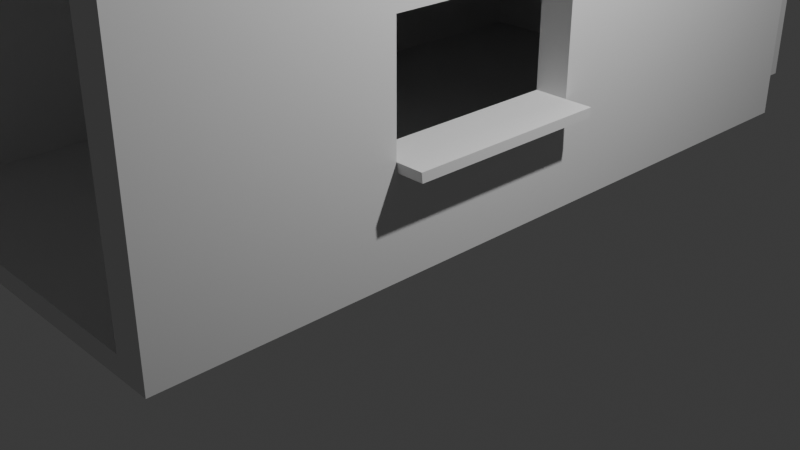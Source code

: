 # Source: Truck.blend  (saved by Blender 4.5.91; exported with 4.5.12 LTS)
import bpy
from mathutils import Matrix  # noqa: F401  (used for matrix-valued properties, if any)

bpy.ops.wm.read_factory_settings(use_empty=True)
scene = bpy.context.scene
scene.name = 'Scene'

# ---- collections
col_collection = bpy.data.collections.new('Collection'); scene.collection.children.link(col_collection)

# ---- world
world_world = bpy.data.worlds.new('World'); scene.world = world_world
world_world.use_nodes = True; world_world.node_tree.nodes.clear()
_N = world_world.node_tree.nodes; _L = world_world.node_tree.links
n0 = _N.new('ShaderNodeOutputWorld'); n0.name = 'World Output'; n0.location = (200, 100)
n1 = _N.new('ShaderNodeBackground'); n1.name = 'Background'; n1.location = (-200, 100)
n1.inputs[0].default_value = (0.05088, 0.05088, 0.05088, 1.0)
_L.new(n1.outputs[0], n0.inputs[0])
n0.is_active_output = True
world_world.color = (0.05088, 0.05088, 0.05088)
world_world.sun_shadow_jitter_overblur = 0.0

# ---- cameras
cam_camera = bpy.data.cameras.new('Camera')
cam_camera.clip_end = 100.0
cam_camera.ortho_scale = 7.314

# ---- lights
light_light = bpy.data.lights.new('Light', 'POINT')
light_light.energy = 1000.0
light_light.shadow_soft_size = 0.1

# ---- meshes
me_cylinder = bpy.data.meshes.new('Cylinder')
me_cylinder.from_pydata([(0.0, 0.5, -1.0), (0.0, 0.5, 1.0), (0.09755, 0.4904, -1.0), (0.09755, 0.4904, 1.0), (0.1913, 0.4619, -1.0), (0.1913, 0.4619, 1.0), (0.2778, 0.4157, -1.0), (0.2778, 0.4157, 1.0), (0.3536, 0.3536, -1.0), (0.3536, 0.3536, 1.0), (0.4157, 0.2778, -1.0), (0.4157, 0.2778, 1.0), (0.4619, 0.1913, -1.0), (0.4619, 0.1913, 1.0), (0.4904, 0.09755, -1.0), (0.4904, 0.09755, 1.0), (0.5, 0.0, -1.0), (0.5, 0.0, 1.0), (0.4904, -0.09755, -1.0), (0.4904, -0.09755, 1.0), (0.4619, -0.1913, -1.0), (0.4619, -0.1913, 1.0), (0.4157, -0.2778, -1.0), (0.4157, -0.2778, 1.0), (0.3536, -0.3536, -1.0), (0.3536, -0.3536, 1.0), (0.2778, -0.4157, -1.0), (0.2778, -0.4157, 1.0), (0.1913, -0.4619, -1.0), (0.1913, -0.4619, 1.0), (0.09755, -0.4904, -1.0), (0.09755, -0.4904, 1.0), (0.0, -0.5, -1.0), (0.0, -0.5, 1.0), (-0.09755, -0.4904, -1.0), (-0.09755, -0.4904, 1.0), (-0.1913, -0.4619, -1.0), (-0.1913, -0.4619, 1.0), (-0.2778, -0.4157, -1.0), (-0.2778, -0.4157, 1.0), (-0.3536, -0.3536, -1.0), (-0.3536, -0.3536, 1.0), (-0.4157, -0.2778, -1.0), (-0.4157, -0.2778, 1.0), (-0.4619, -0.1913, -1.0), (-0.4619, -0.1913, 1.0), (-0.4904, -0.09755, -1.0), (-0.4904, -0.09755, 1.0), (-0.5, 0.0, -1.0), (-0.5, 0.0, 1.0), (-0.4904, 0.09755, -1.0), (-0.4904, 0.09755, 1.0), (-0.4619, 0.1913, -1.0), (-0.4619, 0.1913, 1.0), (-0.4157, 0.2778, -1.0), (-0.4157, 0.2778, 1.0), (-0.3536, 0.3536, -1.0), (-0.3536, 0.3536, 1.0), (-0.2778, 0.4157, -1.0), (-0.2778, 0.4157, 1.0), (-0.1913, 0.4619, -1.0), (-0.1913, 0.4619, 1.0), (-0.09755, 0.4904, -1.0), (-0.09755, 0.4904, 1.0)], [], [(0, 1, 3, 2), (2, 3, 5, 4), (4, 5, 7, 6), (6, 7, 9, 8), (8, 9, 11, 10), (10, 11, 13, 12), (12, 13, 15, 14), (14, 15, 17, 16), (16, 17, 19, 18), (18, 19, 21, 20), (20, 21, 23, 22), (22, 23, 25, 24), (24, 25, 27, 26), (26, 27, 29, 28), (28, 29, 31, 30), (30, 31, 33, 32), (32, 33, 35, 34), (34, 35, 37, 36), (36, 37, 39, 38), (38, 39, 41, 40), (40, 41, 43, 42), (42, 43, 45, 44), (44, 45, 47, 46), (46, 47, 49, 48), (48, 49, 51, 50), (50, 51, 53, 52), (52, 53, 55, 54), (54, 55, 57, 56), (56, 57, 59, 58), (58, 59, 61, 60), (3, 1, 63, 61, 59, 57, 55, 53, 51, 49, 47, 45, 43, 41, 39, 37, 35, 33, 31, 29, 27, 25, 23, 21, 19, 17, 15, 13, 11, 9, 7, 5), (60, 61, 63, 62), (62, 63, 1, 0), (0, 2, 4, 6, 8, 10, 12, 14, 16, 18, 20, 22, 24, 26, 28, 30, 32, 34, 36, 38, 40, 42, 44, 46, 48, 50, 52, 54, 56, 58, 60, 62)])
_uv = me_cylinder.uv_layers.new(name='UVMap')
_uv.uv.foreach_set('vector', [1.0, 0.5, 1.0, 1.0, 0.9688, 1.0, 0.9688, 0.5, 0.9688, 0.5, 0.9688, 1.0, 0.9375, 1.0, 0.9375, 0.5, 0.9375, 0.5, 0.9375, 1.0, 0.9062, 1.0, 0.9062, 0.5, 0.9062, 0.5, 0.9062, 1.0, 0.875, 1.0, 0.875, 0.5, 0.875, 0.5, 0.875, 1.0, 0.8438, 1.0, 0.8438, 0.5, 0.8438, 0.5, 0.8438, 1.0, 0.8125, 1.0, 0.8125, 0.5, 0.8125, 0.5, 0.8125, 1.0, 0.7812, 1.0, 0.7812, 0.5, 0.7812, 0.5, 0.7812, 1.0, 0.75, 1.0, 0.75, 0.5, 0.75, 0.5, 0.75, 1.0, 0.7188, 1.0, 0.7188, 0.5, 0.7188, 0.5, 0.7188, 1.0, 0.6875, 1.0, 0.6875, 0.5, 0.6875, 0.5, 0.6875, 1.0, 0.6562, 1.0, 0.6562, 0.5, 0.6562, 0.5, 0.6562, 1.0, 0.625, 1.0, 0.625, 0.5, 0.625, 0.5, 0.625, 1.0, 0.5938, 1.0, 0.5938, 0.5, 0.5938, 0.5, 0.5938, 1.0, 0.5625, 1.0, 0.5625, 0.5, 0.5625, 0.5, 0.5625, 1.0, 0.5312, 1.0, 0.5312, 0.5, 0.5312, 0.5, 0.5312, 1.0, 0.5, 1.0, 0.5, 0.5, 0.5, 0.5, 0.5, 1.0, 0.4688, 1.0, 0.4688, 0.5, 0.4688, 0.5, 0.4688, 1.0, 0.4375, 1.0, 0.4375, 0.5, 0.4375, 0.5, 0.4375, 1.0, 0.4062, 1.0, 0.4062, 0.5, 0.4062, 0.5, 0.4062, 1.0, 0.375, 1.0, 0.375, 0.5, 0.375, 0.5, 0.375, 1.0, 0.3438, 1.0, 0.3438, 0.5, 0.3438, 0.5, 0.3438, 1.0, 0.3125, 1.0, 0.3125, 0.5, 0.3125, 0.5, 0.3125, 1.0, 0.2812, 1.0, 0.2812, 0.5, 0.2812, 0.5, 0.2812, 1.0, 0.25, 1.0, 0.25, 0.5, 0.25, 0.5, 0.25, 1.0, 0.2188, 1.0, 0.2188, 0.5, 0.2188, 0.5, 0.2188, 1.0, 0.1875, 1.0, 0.1875, 0.5, 0.1875, 0.5, 0.1875, 1.0, 0.1562, 1.0, 0.1562, 0.5, 0.1562, 0.5, 0.1562, 1.0, 0.125, 1.0, 0.125, 0.5, 0.125, 0.5, 0.125, 1.0, 0.09375, 1.0, 0.09375, 0.5, 0.09375, 0.5, 0.09375, 1.0, 0.0625, 1.0, 0.0625, 0.5, 0.2968, 0.4854, 0.25, 0.49, 0.2032, 0.4854, 0.1582, 0.4717, 0.1167, 0.4496, 0.08029, 0.4197, 0.05045, 0.3833, 0.02827, 0.3418, 0.01461, 0.2968, 0.01, 0.25, 0.01461, 0.2032, 0.02827, 0.1582, 0.05045, 0.1167, 0.08029, 0.08029, 0.1167, 0.05045, 0.1582, 0.02827, 0.2032, 0.01461, 0.25, 0.01, 0.2968, 0.01461, 0.3418, 0.02827, 0.3833, 0.05045, 0.4197, 0.08029, 0.4496, 0.1167, 0.4717, 0.1582, 0.4854, 0.2032, 0.49, 0.25, 0.4854, 0.2968, 0.4717, 0.3418, 0.4496, 0.3833, 0.4197, 0.4197, 0.3833, 0.4496, 0.3418, 0.4717, 0.0625, 0.5, 0.0625, 1.0, 0.03125, 1.0, 0.03125, 0.5, 0.03125, 0.5, 0.03125, 1.0, 0.0, 1.0, 0.0, 0.5, 0.75, 0.49, 0.7968, 0.4854, 0.8418, 0.4717, 0.8833, 0.4496, 0.9197, 0.4197, 0.9496, 0.3833, 0.9717, 0.3418, 0.9854, 0.2968, 0.99, 0.25, 0.9854, 0.2032, 0.9717, 0.1582, 0.9496, 0.1167, 0.9197, 0.08029, 0.8833, 0.05045, 0.8418, 0.02827, 0.7968, 0.01461, 0.75, 0.01, 0.7032, 0.01461, 0.6582, 0.02827, 0.6167, 0.05045, 0.5803, 0.08029, 0.5504, 0.1167, 0.5283, 0.1582, 0.5146, 0.2032, 0.51, 0.25, 0.5146, 0.2968, 0.5283, 0.3418, 0.5504, 0.3833, 0.5803, 0.4197, 0.6167, 0.4496, 0.6582, 0.4717, 0.7032, 0.4854])
me_cylinder.update()
me_cube_003 = bpy.data.meshes.new('Cube.003')
me_cube_003.from_pydata([(-3.414, -1.0, -1.0), (-3.414, -1.0, 2.675), (-3.414, 1.0, -1.0), (-3.414, 1.0, 2.675), (1.146, -1.0, -1.0), (1.146, -1.0, 2.675), (1.146, 1.0, -1.0), (1.146, 1.0, 2.675), (-3.194, -3.648, -0.7802), (-3.194, -3.648, 2.455), (-3.194, 4.574, 2.455), (-3.194, 4.574, -0.7802), (0.7802, 4.574, -0.7802), (0.7802, 4.574, 2.455), (0.7802, -3.648, 2.455), (0.7802, -3.648, -0.7802), (-3.414, -3.648, -1.0), (-3.414, -3.648, 2.675), (-3.414, 4.574, 2.675), (-3.414, 4.574, -1.0), (1.146, 4.574, -1.0), (1.146, 4.574, 2.675), (1.146, -3.648, 2.675), (1.146, -3.648, -1.0), (1.146, 1.108, 1.413), (0.7802, -1.108, 0.1527), (1.146, 4.574, 1.45), (1.146, 4.574, 0.2249), (1.146, -3.648, 1.45), (1.146, -3.648, 0.2249), (0.7802, 4.574, 1.377), (0.7802, 4.574, 0.2982), (0.7802, -3.648, 1.377), (0.7802, -3.648, 0.2982), (-3.194, -1.216, 2.455), (-3.194, 1.216, 2.455), (0.7802, 1.216, 2.455), (0.7802, -1.216, 2.455), (0.7802, 1.216, -0.7802), (0.7802, -1.216, -0.7802), (-3.194, 1.216, -0.7802), (-3.194, -1.216, -0.7802), (0.7802, 1.108, 1.413), (0.7802, 1.108, 0.1527), (0.7802, -1.108, 1.413), (1.146, -1.108, 0.1527), (1.146, 1.108, 0.1527), (1.146, -1.108, 1.413), (-3.414, 5.034, 2.675), (-3.414, 5.034, -1.0), (1.146, 5.034, -1.0), (1.146, 5.034, 2.675), (1.146, 5.034, 0.2249), (-3.194, 5.034, 2.455), (-3.194, 5.034, -0.7802), (0.7802, 5.034, -0.7802), (0.7802, 5.034, 2.455), (0.7802, 5.034, 0.2982), (1.146, 5.034, 1.45), (0.7802, 5.034, 1.377), (1.146, 4.574, 0.1158), (1.146, -3.648, 0.1158), (0.7802, 4.574, 0.2021), (0.7802, -3.648, 0.2021), (1.146, -1.098, 0.05001), (1.146, 1.098, 0.05001), (0.7802, -1.118, 0.0696), (0.7802, 1.118, 0.0696), (1.146, 5.034, 0.1158), (1.447, 1.108, 0.1527), (1.447, -1.108, 0.1527), (1.447, -1.098, 0.05001), (1.447, 1.098, 0.05001), (-0.7122, 5.034, 1.108), (-3.194, 5.034, 1.108), (-3.194, 5.034, 0.6326), (-0.7122, 5.034, -0.7802), (-1.783, 5.034, -0.7802), (0.7802, 5.034, 1.108), (0.7802, 5.034, 0.6326), (-1.783, 5.034, 2.455), (-0.7122, 5.034, 2.455), (-1.783, 5.034, 0.6326), (-1.783, 5.034, 1.108), (-0.7122, 5.034, 0.6326), (0.7802, 5.034, 0.2021), (-3.194, 5.862, 0.6326), (-3.194, 5.862, -0.7802), (-1.783, 5.862, -0.7802), (-0.7122, 5.862, 2.455), (0.7802, 5.862, 2.455), (0.7802, 5.862, 0.2021), (0.7802, 5.862, -0.7802), (0.7802, 5.862, 1.377), (0.7802, 5.862, 0.6326), (0.7802, 5.862, 0.2982), (-0.7122, 5.862, 1.108), (-1.783, 5.862, 0.6326), (-3.194, 5.862, 2.455), (-3.194, 5.862, 1.108), (-0.7122, 5.862, -0.7802), (0.7802, 5.862, 1.108), (-1.783, 5.862, 2.455), (-0.7122, 5.862, 0.6326), (-1.783, 5.862, 1.108)], [(80, 83), (73, 78), (79, 84), (77, 82), (76, 84), (73, 81)], [(0, 1, 3, 2), (47, 5, 22, 28), (24, 7, 5, 47), (5, 1, 17, 22), (2, 6, 4, 0), (7, 3, 1, 5), (66, 39, 15, 63), (34, 37, 14, 9), (3, 7, 21, 18), (2, 3, 18, 19), (1, 0, 16, 17), (0, 4, 23, 16), (65, 6, 20, 60), (6, 2, 19, 20), (8, 9, 17, 16), (21, 26, 58, 51), (20, 19, 49, 50), (13, 10, 53, 80, 81, 56), (31, 30, 59, 78, 79, 57), (63, 15, 23, 61), (15, 8, 16, 23), (9, 14, 22, 17), (39, 41, 8, 15), (41, 34, 9, 8), (14, 32, 28, 22), (32, 33, 29, 28), (11, 12, 55, 76, 77, 54), (19, 18, 48, 49), (7, 24, 26, 21), (24, 46, 27, 26), (37, 44, 32, 14), (44, 25, 33, 32), (45, 64, 71, 70), (25, 44, 47, 45), (64, 45, 29, 61), (45, 47, 28, 29), (30, 31, 43, 42), (13, 30, 42, 36), (36, 42, 44, 37), (11, 10, 35, 40), (40, 35, 34, 41), (12, 11, 40, 38), (38, 40, 41, 39), (10, 13, 36, 35), (35, 36, 37, 34), (62, 12, 38, 67), (67, 38, 39, 66), (42, 43, 46, 24), (44, 42, 24, 47), (43, 25, 45, 46), (53, 74, 75, 54, 49, 48), (54, 77, 76, 55, 50, 49), (56, 81, 80, 53, 48, 51), (59, 56, 51, 58), (85, 57, 52, 68), (57, 79, 78, 59, 58, 52), (18, 21, 51, 48), (12, 62, 85, 55), (10, 11, 54, 75, 74, 53), (30, 13, 56, 59), (26, 27, 52, 58), (60, 20, 50, 68), (27, 60, 68, 52), (43, 67, 66, 25), (31, 62, 67, 43), (4, 64, 61, 23), (6, 65, 64, 4), (33, 63, 61, 29), (46, 65, 60, 27), (25, 66, 63, 33), (72, 69, 70, 71), (64, 65, 72, 71), (46, 45, 70, 69), (65, 46, 69, 72), (55, 76, 100, 92), (82, 84, 103, 97), (75, 74, 99, 86), (79, 57, 95, 94), (85, 55, 92, 91), (83, 82, 97, 104), (74, 53, 98, 99), (56, 59, 93, 90), (55, 85, 68, 50), (85, 62, 31, 57), (101, 94, 103, 96), (94, 95, 91, 92, 100, 103), (104, 99, 98, 102), (99, 104, 97, 86), (101, 96, 89, 90, 93), (97, 88, 87, 86), (96, 104, 102, 89), (103, 100, 88, 97), (76, 77, 88, 100), (57, 85, 91, 95), (59, 78, 101, 93), (84, 73, 96, 103), (54, 75, 86, 87), (78, 79, 94, 101), (77, 54, 87, 88), (53, 80, 102, 98), (73, 83, 104, 96), (81, 56, 90, 89), (80, 81, 89, 102), (75, 82, 83, 74), (79, 78, 59, 56, 81, 80, 53, 74, 83, 73, 84, 82, 75, 54, 77, 76, 55, 85, 57)])
_uv = me_cube_003.uv_layers.new(name='UVMap')
_uv.uv.foreach_set('vector', [0.375, 0.0, 0.625, 0.0, 0.625, 0.25, 0.375, 0.25, 0.5417, 0.75, 0.625, 0.75, 0.625, 0.75, 0.5417, 0.75, 0.5417, 0.5, 0.625, 0.5, 0.625, 0.75, 0.5417, 0.75, 0.625, 0.75, 0.875, 0.75, 0.875, 0.75, 0.625, 0.75, 0.125, 0.5, 0.375, 0.5, 0.375, 0.75, 0.125, 0.75, 0.625, 0.5, 0.875, 0.5, 0.875, 0.75, 0.625, 0.75, 0.4568, 0.6713, 0.39, 0.6713, 0.39, 0.7639, 0.4568, 0.7639, 0.61, 0.7454, 0.61, 0.6713, 0.61, 0.7639, 0.61, 0.9861, 0.875, 0.5, 0.625, 0.5, 0.625, 0.5, 0.875, 0.5, 0.375, 0.25, 0.625, 0.25, 0.625, 0.25, 0.375, 0.25, 0.625, 0.0, 0.375, 0.0, 0.375, 0.0, 0.625, 0.0, 0.125, 0.75, 0.375, 0.75, 0.375, 0.75, 0.125, 0.75, 0.4509, 0.5, 0.375, 0.5, 0.375, 0.5, 0.4509, 0.5, 0.375, 0.5, 0.125, 0.5, 0.125, 0.5, 0.375, 0.5, 0.39, 0.9861, 0.61, 0.9861, 0.625, 1.0, 0.375, 1.0, 0.625, 0.5, 0.5417, 0.5, 0.5417, 0.5, 0.625, 0.5, 0.375, 0.5, 0.125, 0.5, 0.125, 0.5, 0.375, 0.5, 0.61, 0.4861, 0.61, 0.2639, 0.61, 0.2639, 0.61, 0.3428, 0.61, 0.4027, 0.61, 0.4861, 0.4633, 0.4861, 0.5367, 0.4861, 0.5367, 0.4861, 0.5184, 0.4861, 0.4861, 0.4861, 0.4633, 0.4861, 0.4568, 0.7639, 0.39, 0.7639, 0.375, 0.75, 0.4509, 0.75, 0.39, 0.7639, 0.39, 0.9861, 0.375, 1.0, 0.375, 0.75, 0.61, 0.9861, 0.61, 0.7639, 0.625, 0.75, 0.625, 1.0, 0.39, 0.6713, 0.39, 0.7454, 0.39, 0.9861, 0.39, 0.7639, 0.39, 0.7454, 0.61, 0.7454, 0.61, 0.9861, 0.39, 0.9861, 0.61, 0.7639, 0.5367, 0.7639, 0.5417, 0.75, 0.625, 0.75, 0.5367, 0.7639, 0.4633, 0.7639, 0.4583, 0.75, 0.5417, 0.75, 0.39, 0.2639, 0.39, 0.4861, 0.39, 0.4861, 0.39, 0.4027, 0.39, 0.3428, 0.39, 0.2639, 0.375, 0.25, 0.625, 0.25, 0.625, 0.25, 0.375, 0.25, 0.625, 0.5, 0.5417, 0.5, 0.5417, 0.5, 0.625, 0.5, 0.5417, 0.5, 0.4583, 0.5, 0.4583, 0.5, 0.5417, 0.5, 0.61, 0.6713, 0.5367, 0.6713, 0.5367, 0.7639, 0.61, 0.7639, 0.5367, 0.6713, 0.4633, 0.6713, 0.4633, 0.7639, 0.5367, 0.7639, 0.4583, 0.75, 0.4509, 0.75, 0.4509, 0.75, 0.4583, 0.75, 0.4633, 0.6713, 0.5367, 0.6713, 0.5417, 0.75, 0.4583, 0.75, 0.4509, 0.75, 0.4583, 0.75, 0.4583, 0.75, 0.4509, 0.75, 0.4583, 0.75, 0.5417, 0.75, 0.5417, 0.75, 0.4583, 0.75, 0.5367, 0.4861, 0.4633, 0.4861, 0.4633, 0.5787, 0.5367, 0.5787, 0.61, 0.4861, 0.5367, 0.4861, 0.5367, 0.5787, 0.61, 0.5787, 0.61, 0.5787, 0.5367, 0.5787, 0.5367, 0.6713, 0.61, 0.6713, 0.39, 0.2639, 0.61, 0.2639, 0.61, 0.5046, 0.39, 0.5046, 0.39, 0.5046, 0.61, 0.5046, 0.61, 0.7454, 0.39, 0.7454, 0.39, 0.4861, 0.39, 0.2639, 0.39, 0.5046, 0.39, 0.5787, 0.39, 0.5787, 0.39, 0.5046, 0.39, 0.7454, 0.39, 0.6713, 0.61, 0.2639, 0.61, 0.4861, 0.61, 0.5787, 0.61, 0.5046, 0.61, 0.5046, 0.61, 0.5787, 0.61, 0.6713, 0.61, 0.7454, 0.4568, 0.4861, 0.39, 0.4861, 0.39, 0.5787, 0.4568, 0.5787, 0.4568, 0.5787, 0.39, 0.5787, 0.39, 0.6713, 0.4568, 0.6713, 0.5367, 0.5787, 0.4633, 0.5787, 0.4583, 0.5, 0.5417, 0.5, 0.5367, 0.6713, 0.5367, 0.5787, 0.5417, 0.5, 0.5417, 0.75, 0.4633, 0.5787, 0.4633, 0.6713, 0.4583, 0.75, 0.4583, 0.5, 0.61, 0.2639, 0.5184, 0.2639, 0.4861, 0.2639, 0.39, 0.2639, 0.375, 0.25, 0.625, 0.25, 0.39, 0.2639, 0.39, 0.3428, 0.39, 0.4027, 0.39, 0.4861, 0.375, 0.5, 0.375, 0.25, 0.61, 0.4861, 0.61, 0.4027, 0.61, 0.3428, 0.61, 0.2639, 0.625, 0.25, 0.625, 0.5, 0.5367, 0.4861, 0.61, 0.4861, 0.625, 0.5, 0.5417, 0.5, 0.4568, 0.4861, 0.4633, 0.4861, 0.4583, 0.5, 0.4509, 0.5, 0.4633, 0.4861, 0.4861, 0.4861, 0.5184, 0.4861, 0.5367, 0.4861, 0.5417, 0.5, 0.4583, 0.5, 0.875, 0.5, 0.625, 0.5, 0.625, 0.5, 0.875, 0.5, 0.39, 0.4861, 0.4568, 0.4861, 0.4568, 0.4861, 0.39, 0.4861, 0.61, 0.2639, 0.39, 0.2639, 0.39, 0.2639, 0.4861, 0.2639, 0.5184, 0.2639, 0.61, 0.2639, 0.5367, 0.4861, 0.61, 0.4861, 0.61, 0.4861, 0.5367, 0.4861, 0.5417, 0.5, 0.4583, 0.5, 0.4583, 0.5, 0.5417, 0.5, 0.4509, 0.5, 0.375, 0.5, 0.375, 0.5, 0.4509, 0.5, 0.4583, 0.5, 0.4509, 0.5, 0.4509, 0.5, 0.4583, 0.5, 0.4633, 0.5787, 0.4568, 0.5787, 0.4568, 0.6713, 0.4633, 0.6713, 0.4633, 0.4861, 0.4568, 0.4861, 0.4568, 0.5787, 0.4633, 0.5787, 0.375, 0.75, 0.4509, 0.75, 0.4509, 0.75, 0.375, 0.75, 0.375, 0.5, 0.4509, 0.5, 0.4509, 0.75, 0.375, 0.75, 0.4633, 0.7639, 0.4568, 0.7639, 0.4509, 0.75, 0.4583, 0.75, 0.4583, 0.5, 0.4509, 0.5, 0.4509, 0.5, 0.4583, 0.5, 0.4633, 0.6713, 0.4568, 0.6713, 0.4568, 0.7639, 0.4633, 0.7639, 0.4509, 0.5, 0.4583, 0.5, 0.4583, 0.75, 0.4509, 0.75, 0.4509, 0.75, 0.4509, 0.5, 0.4509, 0.5, 0.4509, 0.75, 0.4583, 0.5, 0.4583, 0.75, 0.4583, 0.75, 0.4583, 0.5, 0.4509, 0.5, 0.4583, 0.5, 0.4583, 0.5, 0.4509, 0.5, 0.39, 0.4861, 0.39, 0.4027, 0.39, 0.4027, 0.39, 0.4861, 0.0, 0.0, 0.0, 0.0, 0.0, 0.0, 0.0, 0.0, 0.4861, 0.2639, 0.5184, 0.2639, 0.5184, 0.2639, 0.4861, 0.2639, 0.4861, 0.4861, 0.4633, 0.4861, 0.4633, 0.4861, 0.4861, 0.4861, 0.4568, 0.4861, 0.39, 0.4861, 0.39, 0.4861, 0.4568, 0.4861, 0.0, 0.0, 0.0, 0.0, 0.0, 0.0, 0.0, 0.0, 0.5184, 0.2639, 0.61, 0.2639, 0.61, 0.2639, 0.5184, 0.2639, 0.61, 0.4861, 0.5367, 0.4861, 0.5367, 0.4861, 0.61, 0.4861, 0.39, 0.4861, 0.4568, 0.4861, 0.4509, 0.5, 0.375, 0.5, 0.4568, 0.4861, 0.4568, 0.4861, 0.4633, 0.4861, 0.4633, 0.4861, 0.5184, 0.4861, 0.4861, 0.4861, 0.4861, 0.4027, 0.5184, 0.4027, 0.4861, 0.4861, 0.4633, 0.4861, 0.4568, 0.4861, 0.39, 0.4861, 0.39, 0.4027, 0.4861, 0.4027, 0.5184, 0.3428, 0.5184, 0.2639, 0.61, 0.2639, 0.61, 0.3428, 0.5184, 0.2639, 0.5184, 0.3428, 0.4861, 0.3428, 0.4861, 0.2639, 0.5184, 0.4861, 0.5184, 0.4027, 0.61, 0.4027, 0.61, 0.4861, 0.5367, 0.4861, 0.4861, 0.3428, 0.39, 0.3428, 0.39, 0.2639, 0.4861, 0.2639, 0.5184, 0.4027, 0.5184, 0.3428, 0.61, 0.3428, 0.61, 0.4027, 0.4861, 0.4027, 0.39, 0.4027, 0.39, 0.3428, 0.4861, 0.3428, 0.39, 0.4027, 0.39, 0.3428, 0.39, 0.3428, 0.39, 0.4027, 0.4633, 0.4861, 0.4568, 0.4861, 0.4568, 0.4861, 0.4633, 0.4861, 0.5367, 0.4861, 0.5184, 0.4861, 0.5184, 0.4861, 0.5367, 0.4861, 0.0, 0.0, 0.0, 0.0, 0.0, 0.0, 0.0, 0.0, 0.39, 0.2639, 0.4861, 0.2639, 0.4861, 0.2639, 0.39, 0.2639, 0.5184, 0.4861, 0.4861, 0.4861, 0.4861, 0.4861, 0.5184, 0.4861, 0.39, 0.3428, 0.39, 0.2639, 0.39, 0.2639, 0.39, 0.3428, 0.61, 0.2639, 0.61, 0.3428, 0.61, 0.3428, 0.61, 0.2639, 0.0, 0.0, 0.0, 0.0, 0.0, 0.0, 0.0, 0.0, 0.61, 0.4027, 0.61, 0.4861, 0.61, 0.4861, 0.61, 0.4027, 0.61, 0.3428, 0.61, 0.4027, 0.61, 0.4027, 0.61, 0.3428, 0.4861, 0.2639, 0.0, 0.0, 0.0, 0.0, 0.5184, 0.2639, 0.4861, 0.4861, 0.5184, 0.4861, 0.5367, 0.4861, 0.61, 0.4861, 0.61, 0.4027, 0.61, 0.3428, 0.61, 0.2639, 0.5184, 0.2639, 0.0, 0.0, 0.0, 0.0, 0.0, 0.0, 0.0, 0.0, 0.4861, 0.2639, 0.39, 0.2639, 0.39, 0.3428, 0.39, 0.4027, 0.39, 0.4861, 0.4568, 0.4861, 0.4633, 0.4861])
me_cube_003.update()
me_cube_004 = bpy.data.meshes.new('Cube.004')
me_cube_004.from_pydata([(-1.0, -1.0, -1.0), (-0.9902, -1.0, -0.01975), (-1.0, 1.0, -1.0), (-0.9902, 1.0, -0.01975), (0.05118, -1.0, -1.004), (0.05118, -1.0, -0.01975), (0.05118, 1.0, -1.004), (0.05118, 1.0, -0.01975)], [], [(0, 1, 3, 2), (2, 3, 7, 6), (6, 7, 5, 4), (4, 5, 1, 0), (2, 6, 4, 0), (7, 3, 1, 5)])
_uv = me_cube_004.uv_layers.new(name='UVMap')
_uv.uv.foreach_set('vector', [0.375, 0.0, 0.625, 0.0, 0.625, 0.25, 0.375, 0.25, 0.375, 0.25, 0.625, 0.25, 0.625, 0.5, 0.375, 0.5, 0.375, 0.5, 0.625, 0.5, 0.625, 0.75, 0.375, 0.75, 0.375, 0.75, 0.625, 0.75, 0.625, 1.0, 0.375, 1.0, 0.125, 0.5, 0.375, 0.5, 0.375, 0.75, 0.125, 0.75, 0.625, 0.5, 0.875, 0.5, 0.875, 0.75, 0.625, 0.75])
me_cube_004.update()
me_cylinder_001 = bpy.data.meshes.new('Cylinder.001')
me_cylinder_001.from_pydata([(-1.022e-07, 1.0, -2.354), (0.0, 1.0, 1.0), (0.7071, 0.7071, -2.354), (0.7071, 0.7071, 1.0), (1.0, 0.0, -2.354), (1.0, 0.0, 1.0), (0.7071, -0.7071, -2.354), (0.7071, -0.7071, 1.0), (-1.022e-07, -1.0, -2.354), (0.0, -1.0, 1.0), (-0.7071, -0.7071, -2.354), (-0.7071, -0.7071, 1.0), (-1.0, 0.0, -2.354), (-1.0, 0.0, 1.0), (-0.7071, 0.7071, -2.354), (-0.7071, 0.7071, 1.0), (-8.599e-08, 1.0, -1.822), (0.7071, 0.7071, -1.822), (1.0, 0.0, -1.822), (0.7071, -0.7071, -1.822), (-8.599e-08, -1.0, -1.822), (-0.7071, -0.7071, -1.822), (-1.0, 0.0, -1.822), (-0.7071, 0.7071, -1.822), (-1.022e-07, 1.791, -2.354), (1.266, 1.266, -2.354), (1.266, 1.266, -1.822), (1.791, 0.0, -2.354), (1.791, 0.0, -1.822), (1.266, -1.266, -2.354), (1.266, -1.266, -1.822), (-1.022e-07, -1.791, -2.354), (-8.599e-08, -1.791, -1.822), (-1.266, -1.266, -2.354), (-1.266, -1.266, -1.822), (-1.791, 0.0, -2.354), (-1.791, 0.0, -1.822), (-1.266, 1.266, -2.354), (-1.266, 1.266, -1.822), (-8.599e-08, 1.791, -1.822), (-6.547e-08, 1.0, -2.79), (0.7071, 0.7071, -2.79), (1.0, 0.0, -2.79), (0.7071, -0.7071, -2.79), (-6.547e-08, -1.0, -2.79), (-0.7071, -0.7071, -2.79), (-1.0, 0.0, -2.79), (-0.7071, 0.7071, -2.79), (0.3553, 2.649, -2.853), (1.622, 2.124, -2.853), (1.622, 2.124, -2.32), (2.649, -0.3553, -2.32), (2.649, -0.3553, -2.853), (2.124, -1.622, -2.853), (2.124, -1.622, -2.32), (-0.3553, -2.649, -2.32), (-0.3553, -2.649, -2.853), (-1.622, -2.124, -2.853), (-1.622, -2.124, -2.32), (-2.649, 0.3553, -2.32), (-2.649, 0.3553, -2.853), (-2.124, 1.622, -2.853), (-2.124, 1.622, -2.32), (0.3553, 2.649, -2.32), (0.4399, 2.853, -2.853), (1.706, 2.328, -2.853), (1.706, 2.328, -2.32), (2.853, -0.4399, -2.32), (2.853, -0.4399, -2.853), (2.328, -1.706, -2.853), (2.328, -1.706, -2.32), (-0.4399, -2.853, -2.32), (-0.4399, -2.853, -2.853), (-1.706, -2.328, -2.853), (-1.706, -2.328, -2.32), (-2.853, 0.4399, -2.32), (-2.853, 0.4399, -2.853), (-2.328, 1.706, -2.853), (-2.328, 1.706, -2.32), (0.4399, 2.853, -2.32), (2.444, 0.8844, -2.32), (2.588, 0.9442, -2.32), (2.588, 0.9442, -2.853), (2.444, 0.8844, -2.853), (-1.147, 2.533, -2.311), (-1.206, 2.678, -2.311), (-1.206, 2.678, -2.843), (-1.147, 2.533, -2.843), (-2.403, -1.208, -2.353), (-2.548, -1.268, -2.353), (-2.548, -1.268, -2.885), (-2.403, -1.208, -2.885), (1.062, -2.49, -2.332), (1.122, -2.635, -2.332), (1.122, -2.635, -2.864), (1.062, -2.49, -2.864)], [], [(16, 1, 3, 17), (17, 3, 5, 18), (18, 5, 7, 19), (19, 7, 9, 20), (20, 9, 11, 21), (21, 11, 13, 22), (3, 1, 15, 13, 11, 9, 7, 5), (22, 13, 15, 23), (23, 15, 1, 16), (4, 6, 43, 42), (17, 18, 28, 26), (2, 0, 24, 25), (18, 19, 30, 28), (0, 14, 37, 24), (6, 4, 27, 29), (19, 20, 32, 30), (10, 8, 31, 33), (20, 21, 34, 32), (37, 38, 39, 24), (32, 34, 58, 55), (33, 34, 36, 35), (29, 27, 52, 53), (29, 30, 32, 31), (35, 36, 59, 60), (25, 26, 28, 27), (27, 28, 51, 52), (12, 10, 33, 35), (16, 17, 26, 39), (23, 16, 39, 38), (8, 6, 29, 31), (22, 23, 38, 36), (4, 2, 25, 27), (14, 12, 35, 37), (21, 22, 36, 34), (40, 41, 42, 43, 44, 45, 46, 47), (10, 12, 46, 45), (6, 8, 44, 43), (12, 14, 47, 46), (2, 4, 42, 41), (8, 10, 45, 44), (14, 0, 40, 47), (0, 2, 41, 40), (85, 86, 77, 78), (53, 52, 68, 69), (84, 85, 78, 62), (81, 82, 65, 66), (37, 35, 60, 61), (30, 29, 53, 54), (38, 37, 61, 62), (28, 30, 54, 51), (31, 32, 55, 56), (25, 24, 48, 49), (24, 39, 63, 48), (33, 31, 56, 57), (39, 26, 50, 63), (26, 25, 49, 50), (34, 33, 57, 58), (36, 38, 62, 59), (76, 75, 78, 77), (72, 71, 74, 73), (68, 67, 70, 69), (64, 79, 66, 65), (93, 94, 69, 70), (59, 62, 78, 75), (92, 93, 70, 54), (55, 58, 74, 71), (57, 56, 72, 73), (51, 54, 70, 67), (89, 90, 73, 74), (49, 48, 64, 65), (63, 50, 66, 79), (88, 89, 74, 58), (80, 81, 66, 50), (61, 60, 76, 77), (82, 83, 49, 65), (83, 80, 50, 49), (86, 87, 61, 77), (87, 84, 62, 61), (94, 95, 53, 69), (95, 92, 54, 53), (90, 91, 57, 73), (91, 88, 58, 57), (52, 51, 80, 83), (68, 52, 83, 82), (51, 67, 81, 80), (67, 68, 82, 81), (48, 63, 84, 87), (64, 48, 87, 86), (63, 79, 85, 84), (79, 64, 86, 85), (60, 59, 88, 91), (76, 60, 91, 90), (59, 75, 89, 88), (75, 76, 90, 89), (56, 55, 92, 95), (72, 56, 95, 94), (55, 71, 93, 92), (71, 72, 94, 93)])
_uv = me_cylinder_001.uv_layers.new(name='UVMap')
_uv.uv.foreach_set('vector', [1.0, 0.5794, 1.0, 1.0, 0.875, 1.0, 0.875, 0.5794, 0.875, 0.5794, 0.875, 1.0, 0.75, 1.0, 0.75, 0.5794, 0.75, 0.5794, 0.75, 1.0, 0.625, 1.0, 0.625, 0.5794, 0.625, 0.5794, 0.625, 1.0, 0.5, 1.0, 0.5, 0.5794, 0.5, 0.5794, 0.5, 1.0, 0.375, 1.0, 0.375, 0.5794, 0.375, 0.5794, 0.375, 1.0, 0.25, 1.0, 0.25, 0.5794, 0.4197, 0.4197, 0.25, 0.49, 0.08029, 0.4197, 0.01, 0.25, 0.08029, 0.08029, 0.25, 0.01, 0.4197, 0.08029, 0.49, 0.25, 0.25, 0.5794, 0.25, 1.0, 0.125, 1.0, 0.125, 0.5794, 0.125, 0.5794, 0.125, 1.0, 0.0, 1.0, 0.0, 0.5794, 0.99, 0.25, 0.9197, 0.08029, 0.9197, 0.08029, 0.99, 0.25, 0.875, 0.5794, 0.75, 0.5794, 0.75, 0.5794, 0.875, 0.5794, 0.9197, 0.4197, 0.75, 0.49, 0.75, 0.49, 0.9197, 0.4197, 0.75, 0.5794, 0.625, 0.5794, 0.625, 0.5794, 0.75, 0.5794, 0.75, 0.49, 0.5803, 0.4197, 0.5803, 0.4197, 0.75, 0.49, 0.9197, 0.08029, 0.99, 0.25, 0.99, 0.25, 0.9197, 0.08029, 0.625, 0.5794, 0.5, 0.5794, 0.5, 0.5794, 0.625, 0.5794, 0.5803, 0.08029, 0.75, 0.01, 0.75, 0.01, 0.5803, 0.08029, 0.5, 0.5794, 0.375, 0.5794, 0.375, 0.5794, 0.5, 0.5794, 0.125, 0.5, 0.125, 0.5794, 0.0, 0.5794, 0.0, 0.5, 0.5, 0.5794, 0.375, 0.5794, 0.375, 0.5794, 0.5, 0.5794, 0.375, 0.5, 0.375, 0.5794, 0.25, 0.5794, 0.25, 0.5, 0.9197, 0.08029, 0.99, 0.25, 0.99, 0.25, 0.9197, 0.08029, 0.625, 0.5, 0.625, 0.5794, 0.5, 0.5794, 0.5, 0.5, 0.25, 0.5, 0.25, 0.5794, 0.25, 0.5794, 0.25, 0.5, 0.875, 0.5, 0.875, 0.5794, 0.75, 0.5794, 0.75, 0.5, 0.75, 0.5, 0.75, 0.5794, 0.75, 0.5794, 0.75, 0.5, 0.51, 0.25, 0.5803, 0.08029, 0.5803, 0.08029, 0.51, 0.25, 1.0, 0.5794, 0.875, 0.5794, 0.875, 0.5794, 1.0, 0.5794, 0.125, 0.5794, 0.0, 0.5794, 0.0, 0.5794, 0.125, 0.5794, 0.75, 0.01, 0.9197, 0.08029, 0.9197, 0.08029, 0.75, 0.01, 0.25, 0.5794, 0.125, 0.5794, 0.125, 0.5794, 0.25, 0.5794, 0.99, 0.25, 0.9197, 0.4197, 0.9197, 0.4197, 0.99, 0.25, 0.5803, 0.4197, 0.51, 0.25, 0.51, 0.25, 0.5803, 0.4197, 0.375, 0.5794, 0.25, 0.5794, 0.25, 0.5794, 0.375, 0.5794, 0.75, 0.49, 0.9197, 0.4197, 0.99, 0.25, 0.9197, 0.08029, 0.75, 0.01, 0.5803, 0.08029, 0.51, 0.25, 0.5803, 0.4197, 0.5803, 0.08029, 0.51, 0.25, 0.51, 0.25, 0.5803, 0.08029, 0.9197, 0.08029, 0.75, 0.01, 0.75, 0.01, 0.9197, 0.08029, 0.51, 0.25, 0.5803, 0.4197, 0.5803, 0.4197, 0.51, 0.25, 0.9197, 0.4197, 0.99, 0.25, 0.99, 0.25, 0.9197, 0.4197, 0.75, 0.01, 0.5803, 0.08029, 0.5803, 0.08029, 0.75, 0.01, 0.5803, 0.4197, 0.75, 0.49, 0.75, 0.49, 0.5803, 0.4197, 0.75, 0.49, 0.9197, 0.4197, 0.9197, 0.4197, 0.75, 0.49, 0.5625, 0.5794, 0.5625, 0.5, 0.125, 0.5, 0.125, 0.5794, 0.9197, 0.08029, 0.99, 0.25, 0.99, 0.25, 0.9197, 0.08029, 0.5625, 0.5794, 0.5625, 0.5794, 0.125, 0.5794, 0.125, 0.5794, 0.8125, 0.5794, 0.8125, 0.5, 0.875, 0.5, 0.875, 0.5794, 0.5803, 0.4197, 0.51, 0.25, 0.51, 0.25, 0.5803, 0.4197, 0.625, 0.5794, 0.625, 0.5, 0.625, 0.5, 0.625, 0.5794, 0.125, 0.5794, 0.125, 0.5, 0.125, 0.5, 0.125, 0.5794, 0.75, 0.5794, 0.625, 0.5794, 0.625, 0.5794, 0.75, 0.5794, 0.5, 0.5, 0.5, 0.5794, 0.5, 0.5794, 0.5, 0.5, 0.9197, 0.4197, 0.75, 0.49, 0.75, 0.49, 0.9197, 0.4197, 0.0, 0.5, 0.0, 0.5794, 0.0, 0.5794, 0.0, 0.5, 0.5803, 0.08029, 0.75, 0.01, 0.75, 0.01, 0.5803, 0.08029, 1.0, 0.5794, 0.875, 0.5794, 0.875, 0.5794, 1.0, 0.5794, 0.875, 0.5794, 0.875, 0.5, 0.875, 0.5, 0.875, 0.5794, 0.375, 0.5794, 0.375, 0.5, 0.375, 0.5, 0.375, 0.5794, 0.25, 0.5794, 0.125, 0.5794, 0.125, 0.5794, 0.25, 0.5794, 0.25, 0.5, 0.25, 0.5794, 0.125, 0.5794, 0.125, 0.5, 0.5, 0.5, 0.5, 0.5794, 0.375, 0.5794, 0.375, 0.5, 0.75, 0.5, 0.75, 0.5794, 0.625, 0.5794, 0.625, 0.5, 1.0, 0.5, 1.0, 0.5794, 0.875, 0.5794, 0.875, 0.5, 0.5625, 0.5794, 0.5625, 0.5, 0.625, 0.5, 0.625, 0.5794, 0.25, 0.5794, 0.125, 0.5794, 0.125, 0.5794, 0.25, 0.5794, 0.5625, 0.5794, 0.5625, 0.5794, 0.625, 0.5794, 0.625, 0.5794, 0.5, 0.5794, 0.375, 0.5794, 0.375, 0.5794, 0.5, 0.5794, 0.5803, 0.08029, 0.75, 0.01, 0.75, 0.01, 0.5803, 0.08029, 0.75, 0.5794, 0.625, 0.5794, 0.625, 0.5794, 0.75, 0.5794, 0.3125, 0.5794, 0.3125, 0.5, 0.375, 0.5, 0.375, 0.5794, 0.9197, 0.4197, 0.75, 0.49, 0.75, 0.49, 0.9197, 0.4197, 1.0, 0.5794, 0.875, 0.5794, 0.875, 0.5794, 1.0, 0.5794, 0.3125, 0.5794, 0.3125, 0.5794, 0.375, 0.5794, 0.375, 0.5794, 0.8125, 0.5794, 0.8125, 0.5794, 0.875, 0.5794, 0.875, 0.5794, 0.5803, 0.4197, 0.51, 0.25, 0.51, 0.25, 0.5803, 0.4197, 0.9549, 0.3349, 0.9549, 0.3349, 0.9197, 0.4197, 0.9197, 0.4197, 0.8125, 0.5, 0.8125, 0.5794, 0.875, 0.5794, 0.875, 0.5, 0.6651, 0.4549, 0.6651, 0.4549, 0.5803, 0.4197, 0.5803, 0.4197, 0.0625, 0.5, 0.0625, 0.5794, 0.125, 0.5794, 0.125, 0.5, 0.8349, 0.04515, 0.8349, 0.04515, 0.9197, 0.08029, 0.9197, 0.08029, 0.5625, 0.5, 0.5625, 0.5794, 0.625, 0.5794, 0.625, 0.5, 0.5451, 0.1651, 0.5451, 0.1651, 0.5803, 0.08029, 0.5803, 0.08029, 0.3125, 0.5, 0.3125, 0.5794, 0.375, 0.5794, 0.375, 0.5, 0.75, 0.5, 0.75, 0.5794, 0.8125, 0.5794, 0.8125, 0.5, 0.99, 0.25, 0.99, 0.25, 0.9549, 0.3349, 0.9549, 0.3349, 0.75, 0.5794, 0.75, 0.5794, 0.8125, 0.5794, 0.8125, 0.5794, 0.75, 0.5794, 0.75, 0.5, 0.8125, 0.5, 0.8125, 0.5794, 0.0, 0.5, 0.0, 0.5794, 0.0625, 0.5794, 0.0625, 0.5, 0.75, 0.49, 0.75, 0.49, 0.6651, 0.4549, 0.6651, 0.4549, 1.0, 0.5794, 1.0, 0.5794, 0.5625, 0.5794, 0.5625, 0.5794, 1.0, 0.5794, 1.0, 0.5, 0.5625, 0.5, 0.5625, 0.5794, 0.25, 0.5, 0.25, 0.5794, 0.3125, 0.5794, 0.3125, 0.5, 0.51, 0.25, 0.51, 0.25, 0.5451, 0.1651, 0.5451, 0.1651, 0.25, 0.5794, 0.25, 0.5794, 0.3125, 0.5794, 0.3125, 0.5794, 0.25, 0.5794, 0.25, 0.5, 0.3125, 0.5, 0.3125, 0.5794, 0.5, 0.5, 0.5, 0.5794, 0.5625, 0.5794, 0.5625, 0.5, 0.75, 0.01, 0.75, 0.01, 0.8349, 0.04515, 0.8349, 0.04515, 0.5, 0.5794, 0.5, 0.5794, 0.5625, 0.5794, 0.5625, 0.5794, 0.5, 0.5794, 0.5, 0.5, 0.5625, 0.5, 0.5625, 0.5794])
me_cylinder_001.update()

# ---- objects
ob_light = bpy.data.objects.new('Light', light_light)
ob_camera = bpy.data.objects.new('Camera', cam_camera)
ob_reference = bpy.data.objects.new('Reference', me_cylinder)
ob_truck_inside = bpy.data.objects.new('Truck Inside', me_cube_003)
ob_stove = bpy.data.objects.new('Stove', me_cube_004)
ob_valve = bpy.data.objects.new('Valve', me_cylinder_001)

# ---- transforms, parenting, visibility, modifiers, constraints
ob_light.location = (4.076, 1.005, 5.904)
ob_light.rotation_euler = (0.6503, 0.05522, 1.866)
ob_light.lock_rotations_4d = False
ob_light.empty_display_type = 'ARROWS'
ob_light.color = (0.0, 0.0, 0.0, 0.0)
ob_light.lineart.crease_threshold = 0.0
ob_camera.location = (7.359, -6.926, 4.958)
ob_camera.rotation_euler = (1.109, 0.0, 0.8149)
ob_camera.lock_rotations_4d = False
ob_camera.empty_display_type = 'ARROWS'
ob_camera.color = (0.0, 0.0, 0.0, 0.0)
ob_camera.display_type = 'WIRE'
ob_camera.lineart.crease_threshold = 0.0
ob_reference.location = (-0.662, -0.1716, 1.399)
ob_truck_inside.location = (0.0, 0.0, 1.154)
ob_stove.location = (-2.182, 0.5038, 1.378)
ob_valve.parent = ob_stove
ob_valve.matrix_parent_inverse = Matrix(((1.0, -0.0, 0.0, 2.182), (-0.0, 1.0, -0.0, -0.5038), (0.0, 0.0, 1.0, -1.378), (-0.0, 0.0, -0.0, 1.0)))
ob_valve.location = (-2.159, 0.2622, 1.084)
ob_valve.rotation_euler = (-0.0, 1.571, 0.0)
ob_valve.scale = (-0.1086, -0.1086, -0.1086)

# ---- collection membership
col_collection.objects.link(ob_light)
col_collection.objects.link(ob_camera)
col_collection.objects.link(ob_reference)
col_collection.objects.link(ob_truck_inside)
col_collection.objects.link(ob_stove)
col_collection.objects.link(ob_valve)

# ---- scene / render settings (as saved in the file)
scene.camera = ob_camera
scene.frame_start = 1; scene.frame_end = 250; scene.frame_set(2)
scene.render.engine = 'BLENDER_EEVEE_NEXT'
bpy.context.view_layer.update()
